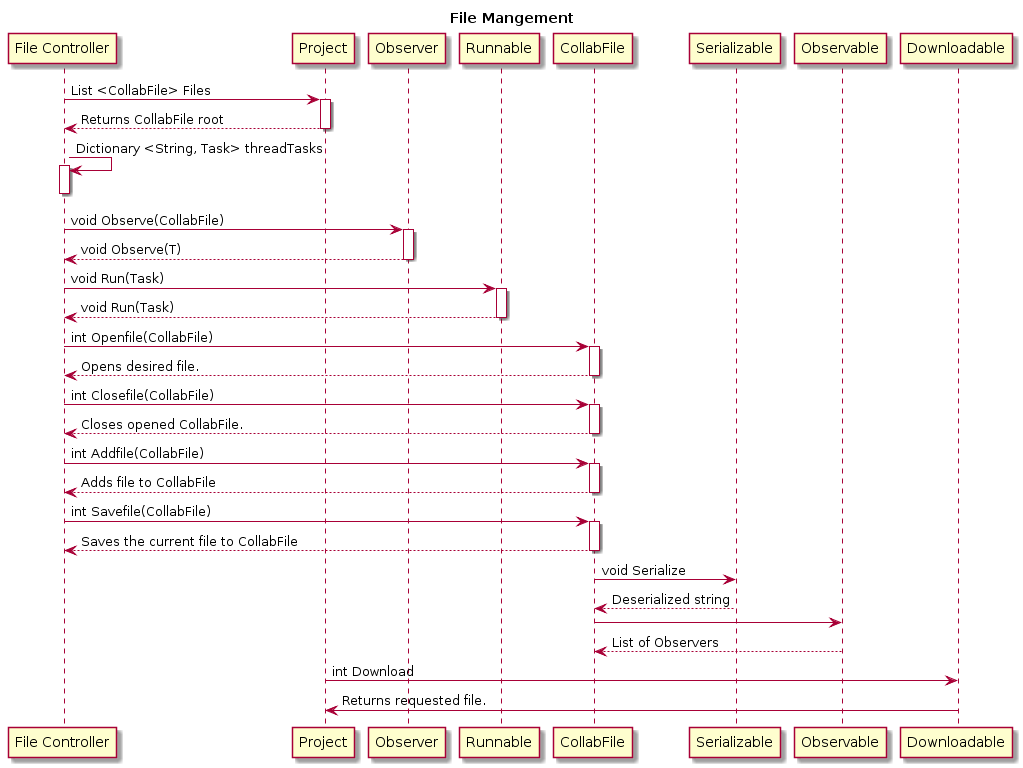

The diagram above was rendered by PlantUML. Its source (embedded in the PNG):
@startuml
hide circle

Title File Mangement

"File Controller" -> Project: List <CollabFile> Files
activate Project
Project --> "File Controller": Returns CollabFile root
deactivate Project
"File Controller" -> "File Controller": Dictionary <String, Task> threadTasks
activate "File Controller"
deactivate "File Controller"

"File Controller" -> Observer: void Observe(CollabFile)
activate Observer
Observer --> "File Controller": void Observe(T)
deactivate Observer

"File Controller" -> Runnable: void Run(Task)
activate Runnable
Runnable --> "File Controller": void Run(Task)
deactivate Runnable
"File Controller" -> CollabFile: int Openfile(CollabFile)
activate CollabFile
CollabFile -->"File Controller": Opens desired file.
deactivate CollabFile
"File Controller" -> CollabFile: int Closefile(CollabFile)
activate CollabFile
CollabFile --> "File Controller": Closes opened CollabFile.
deactivate CollabFile
"File Controller" -> CollabFile: int Addfile(CollabFile)
activate CollabFile
CollabFile --> "File Controller": Adds file to CollabFile
deactivate CollabFile
"File Controller" -> CollabFile: int Savefile(CollabFile)
activate CollabFile 
CollabFile --> "File Controller":Saves the current file to CollabFile
deactivate CollabFile

CollabFile -> Serializable: void Serialize
Serializable --> CollabFile: Deserialized string

CollabFile -> Observable
Observable --> CollabFile: List of Observers

Project -> Downloadable: int Download
Downloadable -> Project: Returns requested file.
@enduml